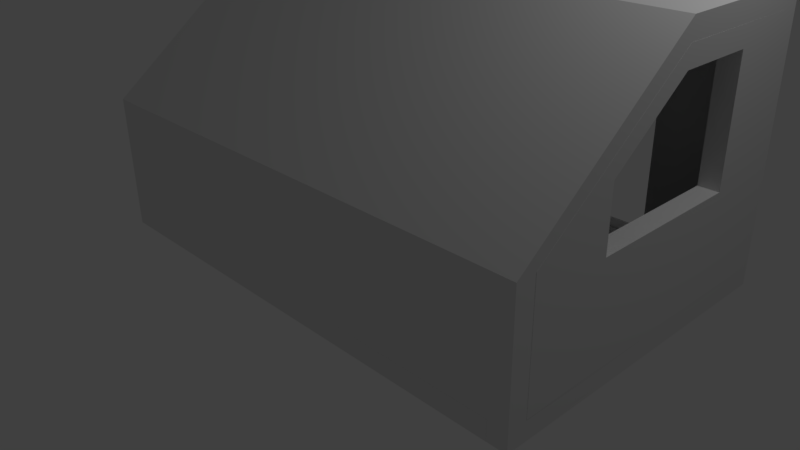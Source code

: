 # Source: TEST_Room.blend  (saved by Blender 2.77.0; exported with 4.5.12 LTS)
import bpy
from mathutils import Matrix  # noqa: F401  (used for matrix-valued properties, if any)

bpy.ops.wm.read_factory_settings(use_empty=True)
scene = bpy.context.scene
scene.name = 'Scene'

# ---- collections
col_collection_1 = bpy.data.collections.new('Collection 1'); scene.collection.children.link(col_collection_1)

# ---- world
world_world = bpy.data.worlds.new('World'); scene.world = world_world
world_world.color = (0.05088, 0.05088, 0.05088)
world_world.use_sun_shadow = False
world_world.sun_shadow_jitter_overblur = 0.0
world_world.cycles.sampling_method = 'MANUAL'

# ---- cameras
cam_camera = bpy.data.cameras.new('Camera')
cam_camera.clip_end = 100.0
cam_camera.lens = 35.0
cam_camera.sensor_width = 32.0
cam_camera.sensor_height = 18.0
cam_camera.ortho_scale = 7.314
cam_camera.dof.focus_distance = 0.0
cam_camera.dof.aperture_fstop = 128.0

# ---- lights
light_lamp = bpy.data.lights.new('Lamp', 'POINT')
light_lamp.transmission_factor = 0.0
light_lamp.cutoff_distance = 30.0
light_lamp.energy = 100.0
light_lamp.shadow_buffer_clip_start = 1.001
light_lamp.shadow_soft_size = 0.1
light_lamp.shadow_maximum_resolution = 0.006
light_lamp.use_absolute_resolution = True

# ---- meshes
me_vert_015 = bpy.data.meshes.new('Vert.015')
me_vert_015.from_pydata([(0.0, 0.0, 0.0), (0.0, 0.875, -1.699e-07), (0.0, 0.0, 0.25), (0.25, 0.0, 0.0), (0.0, 0.875, 0.25), (0.25, 0.0, 0.25), (0.25, 0.875, -1.699e-07), (0.25, 0.875, 0.25)], [], [(5, 3, 6, 7), (7, 6, 1, 4), (0, 3, 5, 2), (2, 5, 7, 4), (1, 0, 2, 4), (1, 6, 3, 0)])
me_vert_015.use_remesh_preserve_volume = False
me_vert_015.use_remesh_preserve_attributes = False
me_vert_015.use_mirror_vertex_groups = False
me_vert_015.update()
me_vert_014 = bpy.data.meshes.new('Vert.014')
me_vert_014.from_pydata([(0.0, 0.0, 0.0), (0.0, 0.875, -1.699e-07), (0.0, 0.0, 0.25), (0.25, 0.0, 0.0), (0.0, 0.875, 0.25), (0.25, 0.0, 0.25), (0.25, 0.875, -1.699e-07), (0.25, 0.875, 0.25)], [], [(5, 3, 6, 7), (7, 6, 1, 4), (0, 3, 5, 2), (2, 5, 7, 4), (1, 0, 2, 4), (1, 6, 3, 0)])
me_vert_014.use_remesh_preserve_volume = False
me_vert_014.use_remesh_preserve_attributes = False
me_vert_014.use_mirror_vertex_groups = False
me_vert_014.update()
me_vert_012 = bpy.data.meshes.new('Vert.012')
me_vert_012.from_pydata([(0.0, 0.0, 0.0), (-8.742e-08, 6.0, 0.0), (0.0, 0.0, 0.25), (0.25, 0.0, 0.0), (-8.742e-08, 6.0, 0.25), (0.25, 0.0, 0.25), (0.25, 6.0, 0.0), (0.25, 6.0, 0.25)], [], [(5, 3, 6, 7), (7, 6, 1, 4), (0, 3, 5, 2), (2, 5, 7, 4), (1, 0, 2, 4), (1, 6, 3, 0)])
me_vert_012.use_remesh_preserve_volume = False
me_vert_012.use_remesh_preserve_attributes = False
me_vert_012.use_mirror_vertex_groups = False
me_vert_012.update()
me_vert_013 = bpy.data.meshes.new('Vert.013')
me_vert_013.from_pydata([(-6.0, 4.0, 0.0), (0.0, -0.5, -1.5), (0.0, 4.0, 0.0), (0.25, 0.0, -1.5), (0.0, 4.0, 0.25), (0.25, -0.5, -1.5), (0.25, 4.0, 0.0), (0.25, 4.0, 0.25), (-6.25, 0.0, -1.5), (-6.25, 4.0, 0.0), (-6.25, -0.5, -1.5), (-6.25, 4.0, 0.25), (-6.0, -0.5, -1.5), (-6.0, 4.0, 0.25), (-6.0, 0.0, -1.5), (0.0, 0.0, -1.5)], [], [(1, 15, 2, 4), (4, 2, 0, 13), (12, 1, 4, 13), (0, 2, 15, 14), (5, 3, 6, 7), (7, 6, 2, 4), (15, 3, 5, 1), (1, 5, 7, 4), (2, 6, 3, 15), (12, 14, 0, 13), (13, 0, 9, 11), (8, 14, 12, 10), (10, 12, 13, 11), (9, 8, 10, 11), (9, 0, 14, 8), (14, 15, 1, 12)])
me_vert_013.use_remesh_preserve_volume = False
me_vert_013.use_remesh_preserve_attributes = False
me_vert_013.use_mirror_vertex_groups = False
me_vert_013.update()
me_vert_008 = bpy.data.meshes.new('Vert.008')
me_vert_008.from_pydata([(0.0, 0.0, 0.0), (0.0, 4.0, 0.0), (0.0, 0.0, 0.25), (0.25, 0.0, 0.0), (0.0, 4.0, 0.25), (0.25, 0.0, 0.25), (0.25, 4.0, 0.0), (0.25, 4.0, 0.25)], [], [(5, 3, 6, 7), (7, 6, 1, 4), (0, 3, 5, 2), (2, 5, 7, 4), (1, 0, 2, 4), (1, 6, 3, 0)])
me_vert_008.use_remesh_preserve_volume = False
me_vert_008.use_remesh_preserve_attributes = False
me_vert_008.use_mirror_vertex_groups = False
me_vert_008.update()
me_vert_007 = bpy.data.meshes.new('Vert.007')
me_vert_007.from_pydata([(0.0, 0.0, 0.0), (0.0, 4.0, 0.0), (0.0, 0.0, 0.25), (0.25, 0.0, 0.0), (0.0, 4.0, 0.25), (0.25, 0.0, 0.25), (0.25, 4.0, 0.0), (0.25, 4.0, 0.25)], [], [(5, 3, 6, 7), (7, 6, 1, 4), (0, 3, 5, 2), (2, 5, 7, 4), (1, 0, 2, 4), (1, 6, 3, 0)])
me_vert_007.use_remesh_preserve_volume = False
me_vert_007.use_remesh_preserve_attributes = False
me_vert_007.use_mirror_vertex_groups = False
me_vert_007.update()
me_vert_010 = bpy.data.meshes.new('Vert.010')
me_vert_010.from_pydata([(0.0, 0.0, 0.0), (0.0, 2.0, 0.0), (0.0, 0.0, 0.25), (0.25, 0.0, 0.0), (0.0, 2.0, 0.25), (0.25, 0.0, 0.25), (0.25, 2.0, 0.0), (0.25, 2.0, 0.25)], [], [(5, 3, 6, 7), (7, 6, 1, 4), (0, 3, 5, 2), (2, 5, 7, 4), (1, 0, 2, 4), (1, 6, 3, 0)])
me_vert_010.use_remesh_preserve_volume = False
me_vert_010.use_remesh_preserve_attributes = False
me_vert_010.use_mirror_vertex_groups = False
me_vert_010.update()
me_floorboards = bpy.data.meshes.new('Floorboards')
me_floorboards.from_pydata([(0.0, 0.0, 0.0), (0.0, 2.0, 0.0), (2.0, 0.0, 0.0), (2.0, 2.0, 0.0), (1.75, 0.0, 0.0), (1.0, 0.0, 0.0), (1.5, 0.0, 0.0), (1.25, 0.0, 0.0), (0.75, 0.0, 0.0), (0.5, 0.0, 0.0), (0.25, 0.0, 0.0), (1.75, 2.0, 0.0), (1.5, 2.0, 0.0), (1.25, 2.0, 0.0), (1.0, 2.0, 0.0), (0.75, 2.0, 0.0), (0.5, 2.0, 0.0), (0.25, 2.0, 0.0), (1.986, 2.0, 0.25), (2.0, 2.0, 0.2357), (2.0, 0.0, 0.2357), (1.986, 0.0, 0.25), (0.0, 2.0, 0.2357), (0.01429, 2.0, 0.25), (0.01429, 0.0, 0.25), (0.0, 0.0, 0.2357), (1.764, 0.0, 0.25), (1.736, 0.0, 0.25), (1.75, 0.0, 0.2357), (1.514, 0.0, 0.25), (1.486, 0.0, 0.25), (1.5, 0.0, 0.2357), (1.264, 0.0, 0.25), (1.236, 0.0, 0.25), (1.25, 0.0, 0.2357), (1.014, 0.0, 0.25), (0.9857, 0.0, 0.25), (1.0, 0.0, 0.2357), (0.7643, 0.0, 0.25), (0.7357, 0.0, 0.25), (0.75, 0.0, 0.2357), (0.5143, 0.0, 0.25), (0.4857, 0.0, 0.25), (0.5, 0.0, 0.2357), (0.2643, 0.0, 0.25), (0.2357, 0.0, 0.25), (0.25, 0.0, 0.2357), (0.2357, 2.0, 0.25), (0.2643, 2.0, 0.25), (0.25, 2.0, 0.2357), (0.4857, 2.0, 0.25), (0.5143, 2.0, 0.25), (0.5, 2.0, 0.2357), (0.7357, 2.0, 0.25), (0.7643, 2.0, 0.25), (0.75, 2.0, 0.2357), (0.9857, 2.0, 0.25), (1.014, 2.0, 0.25), (1.0, 2.0, 0.2357), (1.236, 2.0, 0.25), (1.264, 2.0, 0.25), (1.25, 2.0, 0.2357), (1.486, 2.0, 0.25), (1.514, 2.0, 0.25), (1.5, 2.0, 0.2357), (1.736, 2.0, 0.25), (1.764, 2.0, 0.25), (1.75, 2.0, 0.2357)], [], [(26, 21, 18, 66), (0, 10, 46, 45, 24, 25), (1, 0, 25, 22), (24, 45, 47, 23), (11, 3, 2, 4), (4, 2, 20, 21, 26, 28), (47, 49, 17, 1, 22, 23), (50, 52, 16, 17, 49, 48), (10, 9, 43, 42, 44, 46), (9, 8, 40, 39, 41, 43), (8, 5, 37, 36, 38, 40), (5, 7, 34, 33, 35, 37), (7, 6, 31, 30, 32, 34), (1, 17, 10, 0), (17, 16, 9, 10), (16, 15, 8, 9), (15, 14, 5, 8), (14, 13, 7, 5), (13, 12, 6, 7), (12, 11, 4, 6), (6, 4, 28, 27, 29, 31), (44, 42, 50, 48), (41, 39, 53, 51), (38, 36, 56, 54), (35, 33, 59, 57), (32, 30, 62, 60), (29, 27, 65, 63), (20, 2, 3, 19), (65, 67, 11, 12, 64, 63), (62, 64, 12, 13, 61, 60), (59, 61, 13, 14, 58, 57), (56, 58, 14, 15, 55, 54), (53, 55, 15, 16, 52, 51), (43, 41, 51, 52), (24, 23, 22, 25), (18, 21, 20, 19), (18, 19, 3, 11, 67, 66), (42, 43, 52, 50), (45, 46, 49, 47), (46, 44, 48, 49), (28, 26, 66, 67), (27, 28, 67, 65), (30, 31, 64, 62), (31, 29, 63, 64), (34, 32, 60, 61), (33, 34, 61, 59), (37, 35, 57, 58), (36, 37, 58, 56), (40, 38, 54, 55), (39, 40, 55, 53)])
me_floorboards.use_remesh_preserve_volume = False
me_floorboards.use_remesh_preserve_attributes = False
me_floorboards.use_mirror_vertex_groups = False
me_floorboards.update()
me_vert_002 = bpy.data.meshes.new('Vert.002')
me_vert_002.from_pydata([(8.742e-08, -2.0, 0.0), (-3.179e-08, -2.0, 3.0), (0.25, -2.0, 1.49e-08), (1.192e-07, 4.0, 0.0), (0.25, -2.0, 3.0), (0.25, 4.0, 1.49e-08), (0.0, 4.0, 3.0), (0.25, 4.0, 3.0), (0.25, -2.0, 1.95), (9.937e-09, -2.0, 1.95), (0.25, 4.0, 1.95), (4.172e-08, 4.0, 1.95), (0.25, 3.0, 1.49e-08), (8.941e-08, 3.0, 0.0), (0.25, 3.0, 3.0), (-2.98e-08, 3.0, 3.0), (1.192e-08, 3.0, 1.95), (0.25, 3.0, 1.95), (0.25, 2.0, 1.49e-08), (6.035e-08, 2.0, 0.0), (-5.886e-08, 2.0, 3.0), (-1.714e-08, 2.0, 1.95), (0.25, 2.0, 1.95), (0.25, 2.0, 3.0)], [], [(10, 11, 6, 7), (23, 20, 1, 4), (13, 3, 5, 12), (17, 10, 7, 14), (9, 0, 2, 8), (16, 11, 3, 13), (15, 6, 11, 16), (1, 9, 8, 4), (12, 5, 10, 17), (5, 3, 11, 10), (12, 17, 16, 13), (20, 15, 16, 21), (17, 22, 21, 16), (22, 17, 14, 23), (22, 18, 19, 21), (7, 6, 15, 14), (0, 19, 18, 2), (8, 22, 23, 4), (9, 21, 19, 0), (1, 20, 21, 9), (2, 18, 22, 8), (14, 15, 20, 23)])
me_vert_002.use_remesh_preserve_volume = False
me_vert_002.use_remesh_preserve_attributes = False
me_vert_002.use_mirror_vertex_groups = False
me_vert_002.update()
me_vert_004 = bpy.data.meshes.new('Vert.004')
me_vert_004.from_pydata([(0.0, 0.0, 0.0), (-1.192e-07, 7.105e-15, 3.0), (0.25, -1.49e-08, 1.49e-08), (1.192e-07, 4.0, 0.0), (0.25, -1.49e-08, 3.0), (0.25, 4.0, 1.49e-08), (0.25, -1.49e-08, 1.25), (0.25, -1.49e-08, 2.0), (0.25, -1.49e-08, 2.75), (-2.98e-08, 1.776e-15, 1.25), (-5.96e-08, 3.553e-15, 2.0), (-8.941e-08, 5.329e-15, 2.75), (0.25, 4.0, 1.5), (0.25, 3.0, 1.49e-08), (0.25, 2.0, 1.49e-08), (0.25, 1.0, 1.49e-08), (8.941e-08, 3.0, 0.0), (5.96e-08, 2.0, 0.0), (2.98e-08, 1.0, 0.0), (8.941e-08, 4.0, 1.5), (0.25, 1.0, 3.0), (0.25, 2.0, 3.0), (-5.96e-08, 2.0, 3.0), (-8.941e-08, 1.0, 3.0), (-5.96e-08, 1.0, 2.75), (-2.98e-08, 1.0, 2.0), (0.0, 1.0, 1.25), (-2.98e-08, 2.0, 2.75), (2.98e-08, 2.0, 1.25), (2.98e-08, 3.0, 2.0), (5.96e-08, 3.0, 1.25), (0.25, 1.0, 1.25), (0.25, 1.0, 2.0), (0.25, 1.0, 2.75), (0.25, 2.0, 1.25), (0.25, 2.0, 2.75), (0.25, 3.0, 1.25), (0.25, 3.0, 2.0), (0.25, 2.997, 2.252), (1.47e-08, 2.997, 2.252)], [], [(20, 23, 1, 4), (16, 3, 5, 13), (9, 0, 2, 6), (30, 19, 3, 16), (9, 26, 18, 0), (26, 28, 17, 18), (28, 30, 16, 17), (1, 23, 24, 11), (11, 24, 25, 10), (10, 25, 26, 9), (23, 22, 27, 24), (24, 33, 32, 25), (27, 35, 33, 24), (22, 21, 38, 39), (1, 11, 8, 4), (11, 10, 7, 8), (10, 9, 6, 7), (8, 33, 20, 4), (33, 35, 21, 20), (2, 15, 31, 6), (6, 31, 32, 7), (7, 32, 33, 8), (15, 14, 34, 31), (30, 36, 37, 29), (28, 34, 36, 30), (14, 13, 36, 34), (26, 31, 34, 28), (25, 32, 31, 26), (13, 5, 12, 36), (0, 18, 15, 2), (18, 17, 14, 15), (17, 16, 13, 14), (21, 22, 23, 20), (5, 3, 19, 12), (37, 29, 27, 35), (12, 19, 39, 38), (30, 29, 39, 19), (36, 12, 38, 37), (21, 35, 37, 38), (22, 39, 29, 27)])
me_vert_004.use_remesh_preserve_volume = False
me_vert_004.use_remesh_preserve_attributes = False
me_vert_004.use_mirror_vertex_groups = False
me_vert_004.update()
me_vert_003 = bpy.data.meshes.new('Vert.003')
me_vert_003.from_pydata([(0.0, 0.0, 0.0), (0.25, -1.49e-08, 1.49e-08), (1.192e-07, 4.0, 0.0), (0.25, 4.0, 1.49e-08), (0.0, 4.0, 3.0), (0.25, 4.0, 3.0), (0.25, -1.49e-08, 1.5), (-5.96e-08, 3.553e-15, 1.5), (0.25, 4.0, 1.5), (5.96e-08, 4.0, 1.5), (0.25, 2.0, 1.49e-08), (5.96e-08, 2.0, 0.0), (0.25, 2.0, 3.0), (-5.96e-08, 2.0, 3.0), (0.0, 2.0, 1.5), (0.25, 2.0, 1.5)], [], [(8, 9, 4, 5), (14, 7, 13), (11, 2, 3, 10), (15, 8, 5, 12), (7, 0, 1, 6), (14, 9, 2, 11), (13, 4, 9, 14), (6, 15, 12), (10, 3, 8, 15), (3, 2, 9, 8), (1, 10, 15, 6), (7, 14, 11, 0), (12, 13, 7, 6), (0, 11, 10, 1), (5, 4, 13, 12)])
me_vert_003.use_remesh_preserve_volume = False
me_vert_003.use_remesh_preserve_attributes = False
me_vert_003.use_mirror_vertex_groups = False
me_vert_003.update()
me_vert_005 = bpy.data.meshes.new('Vert.005')
me_vert_005.from_pydata([(0.0, 0.0, 0.0), (-1.192e-07, 7.105e-15, 3.0), (0.25, -1.49e-08, 1.49e-08), (-3.179e-08, 6.0, 0.0), (0.25, -1.49e-08, 3.0), (0.25, 6.0, 1.49e-08), (-1.51e-07, 6.0, 3.0), (0.25, 6.0, 3.0)], [], [(5, 3, 6, 7), (7, 6, 1, 4), (0, 3, 5, 2), (2, 5, 7, 4), (1, 0, 2, 4), (1, 6, 3, 0)])
me_vert_005.use_remesh_preserve_volume = False
me_vert_005.use_remesh_preserve_attributes = False
me_vert_005.use_mirror_vertex_groups = False
me_vert_005.update()
me_vert_009 = bpy.data.meshes.new('Vert.009')
me_vert_009.from_pydata([(0.0, 0.0, 0.0), (0.0, 4.0, 0.0), (0.0, 0.0, 0.25), (0.25, 0.0, 0.0), (0.0, 4.0, 0.25), (0.25, 0.0, 0.25), (0.25, 4.0, 0.0), (0.25, 4.0, 0.25)], [], [(5, 3, 6, 7), (7, 6, 1, 4), (0, 3, 5, 2), (2, 5, 7, 4), (1, 0, 2, 4), (1, 6, 3, 0)])
me_vert_009.use_remesh_preserve_volume = False
me_vert_009.use_remesh_preserve_attributes = False
me_vert_009.use_mirror_vertex_groups = False
me_vert_009.update()
me_vert_011 = bpy.data.meshes.new('Vert.011')
me_vert_011.from_pydata([(0.0, 0.0, 0.0), (0.0, 2.0, 0.0), (0.0, 0.0, 0.25), (6.0, 0.0, 0.0), (0.0, 2.0, 0.25), (6.0, 0.0, 0.25), (6.0, 2.0, 0.0), (6.0, 2.0, 0.25)], [], [(5, 3, 6, 7), (7, 6, 1, 4), (0, 3, 5, 2), (2, 5, 7, 4), (1, 0, 2, 4), (1, 6, 3, 0)])
me_vert_011.use_remesh_preserve_volume = False
me_vert_011.use_remesh_preserve_attributes = False
me_vert_011.use_mirror_vertex_groups = False
me_vert_011.update()
me_vert = bpy.data.meshes.new('Vert')
me_vert.from_pydata([(0.0, 0.3088, 5.96e-08), (0.0, 0.3088, 1.6), (0.1117, 0.2526, 5.96e-08), (0.1117, 0.2526, 1.6), (0.1807, 0.1007, 5.96e-08), (0.1807, 0.1007, 1.8), (0.1807, -0.1007, 5.96e-08), (0.1807, -0.1007, 1.8), (0.1117, -0.2526, 5.96e-08), (0.1117, -0.2526, 1.6), (-1.661e-08, -0.3088, 5.96e-08), (-1.661e-08, -0.3088, 1.6), (-0.1117, -0.2526, 5.96e-08), (-0.1117, -0.2526, 1.6), (-0.1807, -0.1007, 5.96e-08), (-0.1807, -0.1007, 1.8), (-0.1807, 0.1007, 5.96e-08), (-0.1807, 0.1007, 1.8), (-0.1117, 0.2526, 5.96e-08), (-0.1117, 0.2526, 1.6)], [], [(0, 1, 3, 2), (2, 3, 5, 4), (4, 5, 7, 6), (6, 7, 9, 8), (8, 9, 11, 10), (10, 11, 13, 12), (12, 13, 15, 14), (14, 15, 17, 16), (5, 3, 19, 17), (16, 17, 19, 18), (18, 19, 1, 0), (0, 2, 4, 6, 8, 10, 12, 14, 16, 18), (7, 5, 17, 15), (9, 7, 15, 13), (11, 9, 13), (1, 19, 3)])
me_vert.use_remesh_preserve_volume = False
me_vert.use_remesh_preserve_attributes = False
me_vert.use_mirror_vertex_groups = False
me_vert.update()

# ---- objects
ob_upstairsbedroom = bpy.data.objects.new('UpstairsBedroom', None)
ob_sm_post_2_006 = bpy.data.objects.new('SM_Post_2.006', me_vert_015)
ob_sm_post_2_005 = bpy.data.objects.new('SM_Post_2.005', me_vert_014)
ob_sm_post_2_004 = bpy.data.objects.new('SM_Post_2.004', me_vert_012)
ob_sm_roof_eve_2 = bpy.data.objects.new('SM_Roof_Eve_2', me_vert_013)
ob_sm_post_2_003 = bpy.data.objects.new('SM_Post_2.003', me_vert_008)
ob_sm_post_2_002 = bpy.data.objects.new('SM_Post_2.002', me_vert_007)
ob_sm_post_2_001 = bpy.data.objects.new('SM_Post_2.001', me_vert_010)
ob_square_floorboad_2_001 = bpy.data.objects.new('Square_Floorboad_2.001', me_floorboards)
ob_sm_basic_wall_doorway_3x4x0_25 = bpy.data.objects.new('SM_Basic_Wall_DoorWay_3x4x0.25', me_vert_002)
ob_sm_basic_wall_window_3x4x0_25 = bpy.data.objects.new('SM_Basic_Wall_Window_3x4x0.25', me_vert_004)
ob_square_floorboad_2 = bpy.data.objects.new('Square_Floorboad_2', me_floorboards)
ob_sm_basic_wall_eaves3x4x0_25 = bpy.data.objects.new('SM_Basic_Wall_Eaves3x4x0.25', me_vert_003)
ob_sm_basic_wall_3x4x0_25 = bpy.data.objects.new('SM_Basic_Wall_3x4x0.25', me_vert_005)
ob_sm_post_2 = bpy.data.objects.new('SM_Post_2', me_vert_009)
ob_sm_square_2 = bpy.data.objects.new('SM_Square_2', me_vert_011)
ob_lamp = bpy.data.objects.new('Lamp', light_lamp)
ob_camera = bpy.data.objects.new('Camera', cam_camera)
ob_ref_person = bpy.data.objects.new('REF_Person', me_vert)

# ---- transforms, parenting, visibility, modifiers, constraints
ob_upstairsbedroom.location = (0.0, 0.0, 0.0)
ob_upstairsbedroom.empty_image_offset = (0.0, 0.0)
ob_upstairsbedroom.lineart.crease_threshold = 0.0
ob_sm_post_2_006.parent = ob_upstairsbedroom
ob_sm_post_2_006.location = (3.0, -2.0, -0.25)
ob_sm_post_2_006.rotation_euler = (1.571, -0.0, 0.0)
ob_sm_post_2_006.scale = (1.0, 2.0, 1.0)
ob_sm_post_2_006.lineart.crease_threshold = 0.0
ob_sm_post_2_005.parent = ob_upstairsbedroom
ob_sm_post_2_005.location = (-3.0, -2.0, -0.25)
ob_sm_post_2_005.rotation_euler = (1.571, -0.0, 0.0)
ob_sm_post_2_005.scale = (-1.0, 2.0, 1.0)
ob_sm_post_2_005.lineart.crease_threshold = 0.0
ob_sm_post_2_004.parent = ob_upstairsbedroom
ob_sm_post_2_004.location = (-3.0, -2.0, -0.25)
ob_sm_post_2_004.rotation_euler = (0.0, -0.0, -1.571)
ob_sm_post_2_004.lineart.crease_threshold = 0.0
ob_sm_roof_eve_2.parent = ob_upstairsbedroom
ob_sm_roof_eve_2.location = (3.0, -2.0, 3.0)
ob_sm_roof_eve_2.scale = (1.0, 0.5, 1.0)
ob_sm_roof_eve_2.lineart.crease_threshold = 0.0
ob_sm_post_2_003.parent = ob_upstairsbedroom
ob_sm_post_2_003.location = (-3.25, 0.0, 3.0)
ob_sm_post_2_003.scale = (1.0, 0.5, 1.0)
ob_sm_post_2_003.lineart.crease_threshold = 0.0
ob_sm_post_2_002.parent = ob_upstairsbedroom
ob_sm_post_2_002.location = (3.0, 0.0, 3.0)
ob_sm_post_2_002.scale = (1.0, 0.5, 1.0)
ob_sm_post_2_002.lineart.crease_threshold = 0.0
ob_sm_post_2_001.parent = ob_upstairsbedroom
ob_sm_post_2_001.location = (-3.0, -2.0, -0.25)
ob_sm_post_2_001.scale = (-1.0, 2.0, 1.0)
ob_sm_post_2_001.lineart.crease_threshold = 0.0
ob_square_floorboad_2_001.parent = ob_upstairsbedroom
ob_square_floorboad_2_001.location = (3.0, 0.0, -0.25)
ob_square_floorboad_2_001.rotation_euler = (0.0, -0.0, 1.571)
ob_square_floorboad_2_001.scale = (1.0, 3.0, 1.0)
ob_square_floorboad_2_001.lineart.crease_threshold = 0.0
ob_sm_basic_wall_doorway_3x4x0_25.parent = ob_upstairsbedroom
ob_sm_basic_wall_doorway_3x4x0_25.location = (-1.0, 2.0, 0.0)
ob_sm_basic_wall_doorway_3x4x0_25.rotation_euler = (0.0, -0.0, -1.571)
ob_sm_basic_wall_doorway_3x4x0_25.lineart.crease_threshold = 0.0
ob_sm_basic_wall_window_3x4x0_25.parent = ob_upstairsbedroom
ob_sm_basic_wall_window_3x4x0_25.location = (3.0, 2.0, 0.0)
ob_sm_basic_wall_window_3x4x0_25.rotation_euler = (0.0, -0.0, 3.142)
ob_sm_basic_wall_window_3x4x0_25.scale = (-1.0, 1.0, 1.0)
ob_sm_basic_wall_window_3x4x0_25.lineart.crease_threshold = 0.0
ob_square_floorboad_2.parent = ob_upstairsbedroom
ob_square_floorboad_2.location = (3.0, -2.0, -0.25)
ob_square_floorboad_2.rotation_euler = (0.0, -0.0, 1.571)
ob_square_floorboad_2.scale = (1.0, 3.0, 1.0)
ob_square_floorboad_2.lineart.crease_threshold = 0.0
ob_sm_basic_wall_eaves3x4x0_25.parent = ob_upstairsbedroom
ob_sm_basic_wall_eaves3x4x0_25.location = (-3.0, -2.0, 0.0)
ob_sm_basic_wall_eaves3x4x0_25.scale = (-1.0, 1.0, 1.0)
ob_sm_basic_wall_eaves3x4x0_25.lineart.crease_threshold = 0.0
ob_sm_basic_wall_3x4x0_25.parent = ob_upstairsbedroom
ob_sm_basic_wall_3x4x0_25.location = (3.0, -2.0, 0.0)
ob_sm_basic_wall_3x4x0_25.rotation_euler = (0.0, -0.0, 1.571)
ob_sm_basic_wall_3x4x0_25.scale = (-1.0, 1.0, 0.5)
ob_sm_basic_wall_3x4x0_25.lineart.crease_threshold = 0.0
ob_sm_post_2.parent = ob_upstairsbedroom
ob_sm_post_2.location = (3.0, -2.0, -0.25)
ob_sm_post_2.lineart.crease_threshold = 0.0
ob_sm_square_2.parent = ob_upstairsbedroom
ob_sm_square_2.location = (-3.0, 0.0, 3.0)
ob_sm_square_2.lineart.crease_threshold = 0.0
ob_lamp.location = (4.0, 1.0, 6.0)
ob_lamp.rotation_euler = (0.6503, 0.05522, 1.866)
ob_lamp.lock_rotations_4d = False
ob_lamp.empty_display_type = 'ARROWS'
ob_lamp.color = (0.0, 0.0, 0.0, 0.0)
ob_lamp.lineart.crease_threshold = 0.0
ob_camera.location = (7.0, -7.0, 5.0)
ob_camera.rotation_euler = (1.109, 0.01082, 0.8149)
ob_camera.lock_rotations_4d = False
ob_camera.empty_display_type = 'ARROWS'
ob_camera.color = (0.0, 0.0, 0.0, 0.0)
ob_camera.display_type = 'WIRE'
ob_camera.lineart.crease_threshold = 0.0
ob_ref_person.location = (1.0, -1.0, 0.0)
ob_ref_person.lineart.crease_threshold = 0.0

# ---- collection membership
col_collection_1.objects.link(ob_upstairsbedroom)
col_collection_1.objects.link(ob_sm_post_2_006)
col_collection_1.objects.link(ob_sm_post_2_005)
col_collection_1.objects.link(ob_sm_post_2_004)
col_collection_1.objects.link(ob_sm_roof_eve_2)
col_collection_1.objects.link(ob_sm_post_2_003)
col_collection_1.objects.link(ob_sm_post_2_002)
col_collection_1.objects.link(ob_sm_post_2_001)
col_collection_1.objects.link(ob_square_floorboad_2_001)
col_collection_1.objects.link(ob_sm_basic_wall_doorway_3x4x0_25)
col_collection_1.objects.link(ob_sm_basic_wall_window_3x4x0_25)
col_collection_1.objects.link(ob_square_floorboad_2)
col_collection_1.objects.link(ob_sm_basic_wall_eaves3x4x0_25)
col_collection_1.objects.link(ob_sm_basic_wall_3x4x0_25)
col_collection_1.objects.link(ob_sm_post_2)
col_collection_1.objects.link(ob_sm_square_2)
col_collection_1.objects.link(ob_lamp)
col_collection_1.objects.link(ob_camera)
col_collection_1.objects.link(ob_ref_person)

# ---- scene / render settings (as saved in the file)
scene.camera = ob_camera
scene.frame_start = 1; scene.frame_end = 250; scene.frame_set(1)
scene.render.engine = 'BLENDER_EEVEE_NEXT'
scene.render.resolution_percentage = 50
scene.render.dither_intensity = 0.0
scene.cycles.use_denoising = False
scene.cycles.samples = 128
scene.cycles.sampling_pattern = 'TABULATED_SOBOL'
scene.cycles.light_sampling_threshold = 0.0
scene.cycles.use_adaptive_sampling = False
scene.cycles.use_light_tree = False
scene.cycles.blur_glossy = 0.0
scene.cycles.sample_clamp_indirect = 0.0
scene.view_settings.view_transform = 'Standard'
bpy.context.view_layer.update()
